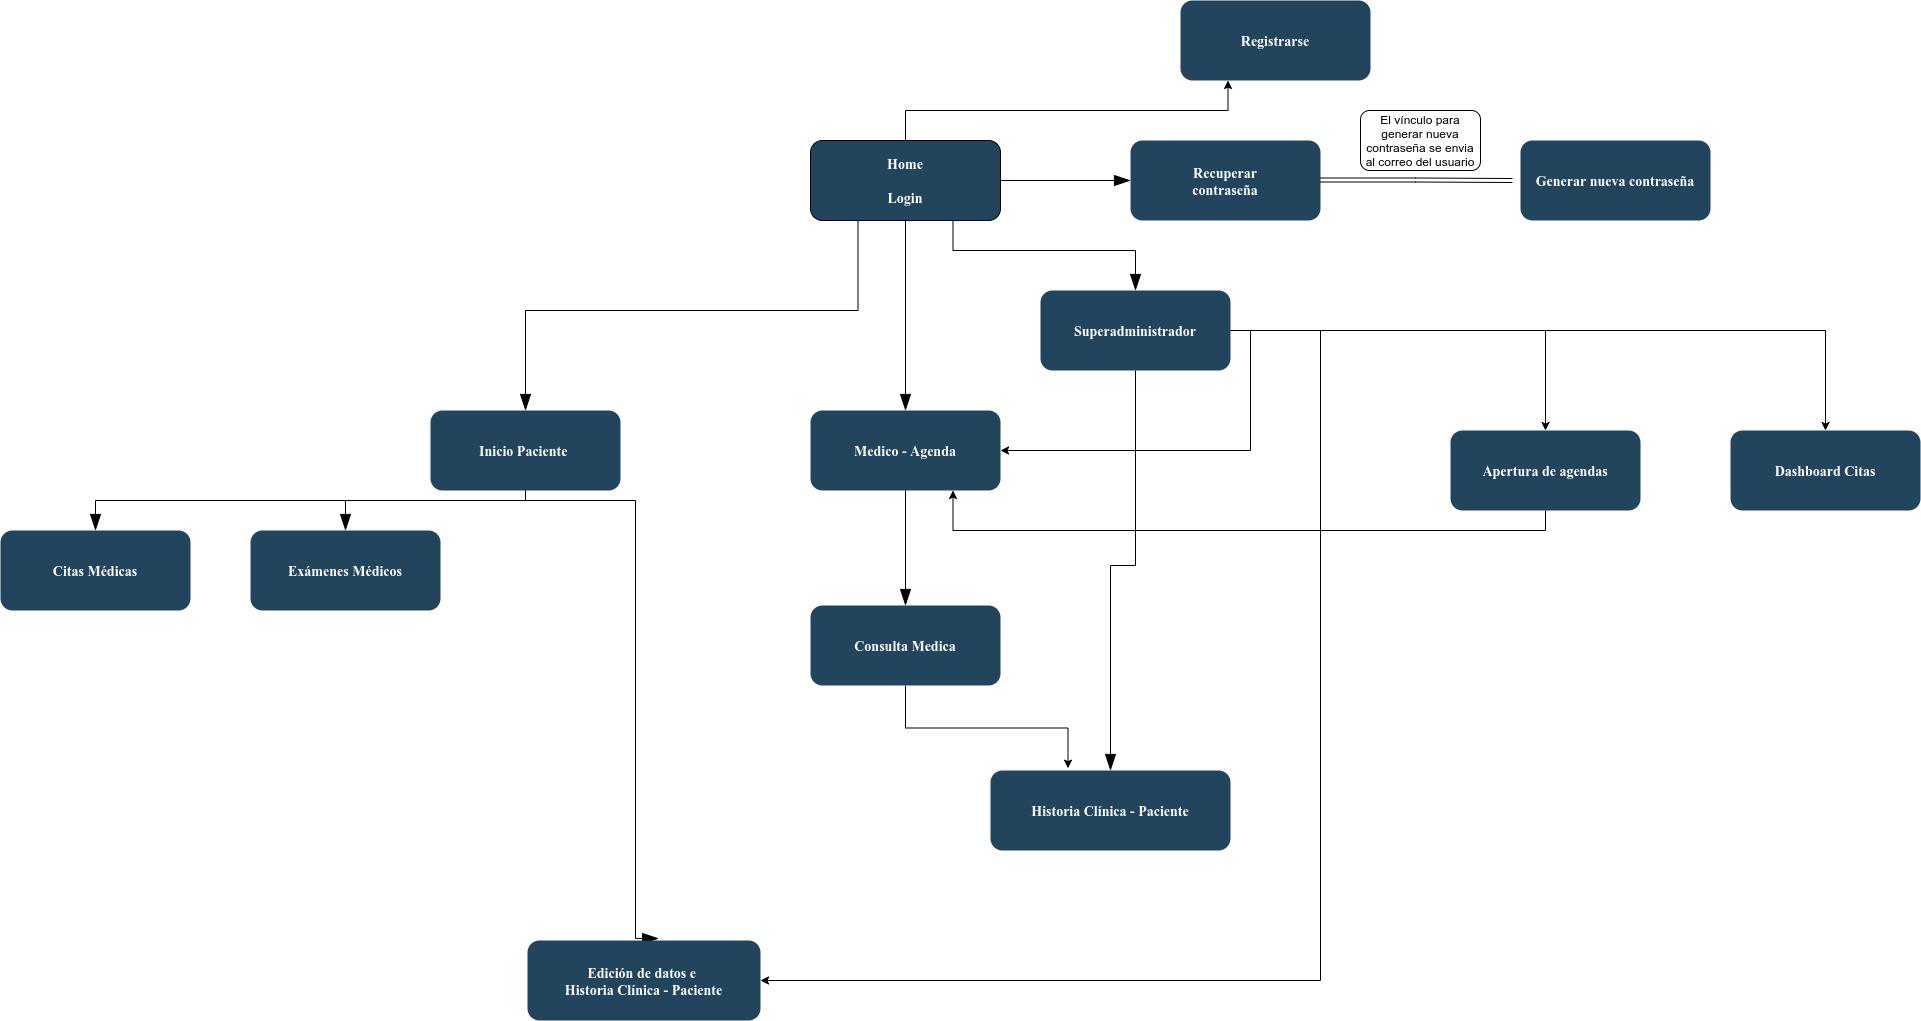

The diagram above was exported from draw.io. Its source (the exported page's mxGraphModel, read from the mxfile embedded in the PNG):
<mxGraphModel dx="1350" dy="805" grid="1" gridSize="10" guides="1" tooltips="1" connect="1" arrows="1" fold="1" page="1" pageScale="1.5" pageWidth="1169" pageHeight="827" background="none" math="0" shadow="0">
  <root>
    <mxCell id="0" />
    <mxCell id="1" parent="0" />
    <mxCell id="ffs1dH6vQbee25_lhQPH-133" style="edgeStyle=orthogonalEdgeStyle;rounded=0;orthogonalLoop=1;jettySize=auto;html=1;exitX=0.25;exitY=1;exitDx=0;exitDy=0;entryX=0.5;entryY=0;entryDx=0;entryDy=0;endArrow=blockThin;endFill=1;startSize=14;endSize=14;sourcePerimeterSpacing=8;targetPerimeterSpacing=8;" parent="1" source="ffs1dH6vQbee25_lhQPH-127" target="ffs1dH6vQbee25_lhQPH-129" edge="1">
      <mxGeometry relative="1" as="geometry" />
    </mxCell>
    <mxCell id="ffs1dH6vQbee25_lhQPH-134" style="edgeStyle=orthogonalEdgeStyle;rounded=0;orthogonalLoop=1;jettySize=auto;html=1;exitX=0.5;exitY=1;exitDx=0;exitDy=0;endArrow=blockThin;endFill=1;startSize=14;endSize=14;sourcePerimeterSpacing=8;targetPerimeterSpacing=8;entryX=0.5;entryY=0;entryDx=0;entryDy=0;entryPerimeter=0;" parent="1" source="ffs1dH6vQbee25_lhQPH-127" target="ffs1dH6vQbee25_lhQPH-130" edge="1">
      <mxGeometry relative="1" as="geometry" />
    </mxCell>
    <mxCell id="ffs1dH6vQbee25_lhQPH-135" style="edgeStyle=orthogonalEdgeStyle;rounded=0;orthogonalLoop=1;jettySize=auto;html=1;exitX=0.75;exitY=1;exitDx=0;exitDy=0;entryX=0.5;entryY=0;entryDx=0;entryDy=0;endArrow=blockThin;endFill=1;startSize=14;endSize=14;sourcePerimeterSpacing=8;targetPerimeterSpacing=8;" parent="1" source="ffs1dH6vQbee25_lhQPH-127" target="ffs1dH6vQbee25_lhQPH-131" edge="1">
      <mxGeometry relative="1" as="geometry" />
    </mxCell>
    <mxCell id="b5akpNNTae2mxPep57Qz-2" style="edgeStyle=orthogonalEdgeStyle;rounded=0;orthogonalLoop=1;jettySize=auto;html=1;exitX=1;exitY=0.5;exitDx=0;exitDy=0;entryX=0;entryY=0.5;entryDx=0;entryDy=0;endArrow=blockThin;startSize=14;endSize=14;sourcePerimeterSpacing=8;targetPerimeterSpacing=8;endFill=1;" parent="1" source="ffs1dH6vQbee25_lhQPH-127" target="b5akpNNTae2mxPep57Qz-1" edge="1">
      <mxGeometry relative="1" as="geometry" />
    </mxCell>
    <mxCell id="zyRllp7DobAjysthCdd3-3" style="edgeStyle=orthogonalEdgeStyle;rounded=0;orthogonalLoop=1;jettySize=auto;html=1;exitX=0.5;exitY=0;exitDx=0;exitDy=0;entryX=0.25;entryY=1;entryDx=0;entryDy=0;" parent="1" source="ffs1dH6vQbee25_lhQPH-127" target="zyRllp7DobAjysthCdd3-4" edge="1">
      <mxGeometry relative="1" as="geometry">
        <mxPoint x="1390" y="100" as="targetPoint" />
      </mxGeometry>
    </mxCell>
    <mxCell id="ffs1dH6vQbee25_lhQPH-127" value="Home&#10;&#10;Login " style="rounded=1;fillColor=#23445D;gradientColor=none;strokeColor=#000000;fontColor=#FFFFFF;fontStyle=1;fontFamily=Tahoma;fontSize=14" parent="1" vertex="1">
      <mxGeometry x="970" y="180" width="190" height="80" as="geometry" />
    </mxCell>
    <mxCell id="ffs1dH6vQbee25_lhQPH-139" style="edgeStyle=orthogonalEdgeStyle;rounded=0;orthogonalLoop=1;jettySize=auto;html=1;entryX=0.5;entryY=0;entryDx=0;entryDy=0;endArrow=blockThin;endFill=1;startSize=14;endSize=14;sourcePerimeterSpacing=8;targetPerimeterSpacing=8;exitX=0.5;exitY=1;exitDx=0;exitDy=0;" parent="1" source="ffs1dH6vQbee25_lhQPH-129" target="ffs1dH6vQbee25_lhQPH-136" edge="1">
      <mxGeometry relative="1" as="geometry">
        <Array as="points">
          <mxPoint x="685" y="540" />
          <mxPoint x="255" y="540" />
        </Array>
      </mxGeometry>
    </mxCell>
    <mxCell id="ffs1dH6vQbee25_lhQPH-148" style="edgeStyle=orthogonalEdgeStyle;rounded=0;orthogonalLoop=1;jettySize=auto;html=1;exitX=0.5;exitY=1;exitDx=0;exitDy=0;entryX=0.5;entryY=0;entryDx=0;entryDy=0;endArrow=blockThin;endFill=1;startSize=14;endSize=14;sourcePerimeterSpacing=8;targetPerimeterSpacing=8;" parent="1" source="ffs1dH6vQbee25_lhQPH-129" target="ffs1dH6vQbee25_lhQPH-146" edge="1">
      <mxGeometry relative="1" as="geometry">
        <Array as="points">
          <mxPoint x="685" y="540" />
          <mxPoint x="505" y="540" />
        </Array>
      </mxGeometry>
    </mxCell>
    <mxCell id="LNyCCV8mdqwXx7C0ndDw-18" style="edgeStyle=orthogonalEdgeStyle;rounded=0;orthogonalLoop=1;jettySize=auto;html=1;exitX=0.5;exitY=1;exitDx=0;exitDy=0;endArrow=blockThin;endFill=1;startSize=14;endSize=14;sourcePerimeterSpacing=8;targetPerimeterSpacing=8;entryX=0.563;entryY=-0.025;entryDx=0;entryDy=0;entryPerimeter=0;" parent="1" source="ffs1dH6vQbee25_lhQPH-129" target="zyRllp7DobAjysthCdd3-8" edge="1">
      <mxGeometry relative="1" as="geometry">
        <Array as="points">
          <mxPoint x="685" y="540" />
          <mxPoint x="795" y="540" />
        </Array>
        <mxPoint x="795" y="720" as="targetPoint" />
      </mxGeometry>
    </mxCell>
    <mxCell id="ffs1dH6vQbee25_lhQPH-129" value="Inicio Paciente " style="rounded=1;fillColor=#23445D;gradientColor=none;strokeColor=none;fontColor=#FFFFFF;fontStyle=1;fontFamily=Tahoma;fontSize=14" parent="1" vertex="1">
      <mxGeometry x="590" y="450" width="190" height="80" as="geometry" />
    </mxCell>
    <mxCell id="ffs1dH6vQbee25_lhQPH-158" style="edgeStyle=orthogonalEdgeStyle;rounded=0;orthogonalLoop=1;jettySize=auto;html=1;exitX=0.5;exitY=1;exitDx=0;exitDy=0;endArrow=blockThin;endFill=1;startSize=14;endSize=14;sourcePerimeterSpacing=8;targetPerimeterSpacing=8;entryX=0.5;entryY=0;entryDx=0;entryDy=0;" parent="1" source="ffs1dH6vQbee25_lhQPH-130" target="ffs1dH6vQbee25_lhQPH-161" edge="1">
      <mxGeometry relative="1" as="geometry">
        <mxPoint x="1065" y="650" as="targetPoint" />
      </mxGeometry>
    </mxCell>
    <mxCell id="ffs1dH6vQbee25_lhQPH-130" value="Medico - Agenda" style="rounded=1;fillColor=#23445D;gradientColor=none;strokeColor=none;fontColor=#FFFFFF;fontStyle=1;fontFamily=Tahoma;fontSize=14" parent="1" vertex="1">
      <mxGeometry x="970" y="450" width="190" height="80" as="geometry" />
    </mxCell>
    <mxCell id="QkplYvUGhhlBraFm8qt0-13" style="edgeStyle=orthogonalEdgeStyle;rounded=0;orthogonalLoop=1;jettySize=auto;html=1;exitX=0.5;exitY=1;exitDx=0;exitDy=0;endSize=14;startSize=14;endArrow=blockThin;endFill=1;entryX=0.5;entryY=0;entryDx=0;entryDy=0;" parent="1" source="ffs1dH6vQbee25_lhQPH-131" target="QkplYvUGhhlBraFm8qt0-2" edge="1">
      <mxGeometry relative="1" as="geometry">
        <mxPoint x="780" y="500" as="targetPoint" />
      </mxGeometry>
    </mxCell>
    <mxCell id="UGUIFwVg9GNfnmCL6W_v-2" style="edgeStyle=orthogonalEdgeStyle;rounded=0;orthogonalLoop=1;jettySize=auto;html=1;exitX=1;exitY=0.5;exitDx=0;exitDy=0;entryX=0.5;entryY=0;entryDx=0;entryDy=0;" parent="1" source="ffs1dH6vQbee25_lhQPH-131" target="UGUIFwVg9GNfnmCL6W_v-1" edge="1">
      <mxGeometry relative="1" as="geometry" />
    </mxCell>
    <mxCell id="UGUIFwVg9GNfnmCL6W_v-3" style="edgeStyle=orthogonalEdgeStyle;rounded=0;orthogonalLoop=1;jettySize=auto;html=1;exitX=1;exitY=0.5;exitDx=0;exitDy=0;entryX=1;entryY=0.5;entryDx=0;entryDy=0;" parent="1" source="ffs1dH6vQbee25_lhQPH-131" target="ffs1dH6vQbee25_lhQPH-130" edge="1">
      <mxGeometry relative="1" as="geometry" />
    </mxCell>
    <mxCell id="zyRllp7DobAjysthCdd3-11" style="edgeStyle=elbowEdgeStyle;rounded=0;orthogonalLoop=1;jettySize=auto;elbow=vertical;html=1;exitX=1;exitY=0.5;exitDx=0;exitDy=0;entryX=1;entryY=0.5;entryDx=0;entryDy=0;" parent="1" source="ffs1dH6vQbee25_lhQPH-131" target="zyRllp7DobAjysthCdd3-8" edge="1">
      <mxGeometry relative="1" as="geometry">
        <mxPoint x="1590" y="1104" as="targetPoint" />
        <Array as="points">
          <mxPoint x="1480" y="720" />
          <mxPoint x="1250" y="1000" />
        </Array>
      </mxGeometry>
    </mxCell>
    <mxCell id="9fdInNXw0PefeYwLwYN7-1" style="edgeStyle=orthogonalEdgeStyle;rounded=0;orthogonalLoop=1;jettySize=auto;html=1;exitX=1;exitY=0.5;exitDx=0;exitDy=0;" edge="1" parent="1" source="ffs1dH6vQbee25_lhQPH-131" target="QkplYvUGhhlBraFm8qt0-5">
      <mxGeometry relative="1" as="geometry" />
    </mxCell>
    <mxCell id="ffs1dH6vQbee25_lhQPH-131" value="Superadministrador" style="rounded=1;fillColor=#23445D;gradientColor=none;strokeColor=none;fontColor=#FFFFFF;fontStyle=1;fontFamily=Tahoma;fontSize=14" parent="1" vertex="1">
      <mxGeometry x="1200" y="330" width="190" height="80" as="geometry" />
    </mxCell>
    <mxCell id="ffs1dH6vQbee25_lhQPH-136" value="Citas Médicas" style="rounded=1;fillColor=#23445D;gradientColor=none;strokeColor=none;fontColor=#FFFFFF;fontStyle=1;fontFamily=Tahoma;fontSize=14" parent="1" vertex="1">
      <mxGeometry x="160" y="570" width="190" height="80" as="geometry" />
    </mxCell>
    <mxCell id="ffs1dH6vQbee25_lhQPH-146" value="Exámenes Médicos" style="rounded=1;fillColor=#23445D;gradientColor=none;strokeColor=none;fontColor=#FFFFFF;fontStyle=1;fontFamily=Tahoma;fontSize=14" parent="1" vertex="1">
      <mxGeometry x="410" y="570" width="190" height="80" as="geometry" />
    </mxCell>
    <mxCell id="UGUIFwVg9GNfnmCL6W_v-5" style="edgeStyle=orthogonalEdgeStyle;rounded=0;orthogonalLoop=1;jettySize=auto;html=1;exitX=0.5;exitY=1;exitDx=0;exitDy=0;entryX=0.323;entryY=-0.029;entryDx=0;entryDy=0;entryPerimeter=0;" parent="1" source="ffs1dH6vQbee25_lhQPH-161" target="QkplYvUGhhlBraFm8qt0-2" edge="1">
      <mxGeometry relative="1" as="geometry" />
    </mxCell>
    <mxCell id="ffs1dH6vQbee25_lhQPH-161" value="Consulta Medica" style="rounded=1;fillColor=#23445D;gradientColor=none;strokeColor=none;fontColor=#FFFFFF;fontStyle=1;fontFamily=Tahoma;fontSize=14" parent="1" vertex="1">
      <mxGeometry x="970" y="645" width="190" height="80" as="geometry" />
    </mxCell>
    <mxCell id="QkplYvUGhhlBraFm8qt0-2" value="Historia Clínica - Paciente" style="rounded=1;fillColor=#23445D;gradientColor=none;strokeColor=none;fontColor=#FFFFFF;fontStyle=1;fontFamily=Tahoma;fontSize=14" parent="1" vertex="1">
      <mxGeometry x="1150" y="810" width="240" height="80" as="geometry" />
    </mxCell>
    <mxCell id="9fdInNXw0PefeYwLwYN7-2" style="edgeStyle=orthogonalEdgeStyle;rounded=0;orthogonalLoop=1;jettySize=auto;html=1;exitX=0.5;exitY=1;exitDx=0;exitDy=0;entryX=0.75;entryY=1;entryDx=0;entryDy=0;" edge="1" parent="1" source="QkplYvUGhhlBraFm8qt0-5" target="ffs1dH6vQbee25_lhQPH-130">
      <mxGeometry relative="1" as="geometry" />
    </mxCell>
    <mxCell id="QkplYvUGhhlBraFm8qt0-5" value="Apertura de agendas" style="rounded=1;fillColor=#23445D;gradientColor=none;strokeColor=none;fontColor=#FFFFFF;fontStyle=1;fontFamily=Tahoma;fontSize=14" parent="1" vertex="1">
      <mxGeometry x="1610" y="470" width="190" height="80" as="geometry" />
    </mxCell>
    <mxCell id="b5akpNNTae2mxPep57Qz-1" value="Recuperar &#10;contraseña" style="rounded=1;fillColor=#23445D;gradientColor=none;strokeColor=none;fontColor=#FFFFFF;fontStyle=1;fontFamily=Tahoma;fontSize=14" parent="1" vertex="1">
      <mxGeometry x="1290" y="180" width="190" height="80" as="geometry" />
    </mxCell>
    <mxCell id="UGUIFwVg9GNfnmCL6W_v-1" value="Dashboard Citas" style="rounded=1;fillColor=#23445D;gradientColor=none;strokeColor=none;fontColor=#FFFFFF;fontStyle=1;fontFamily=Tahoma;fontSize=14" parent="1" vertex="1">
      <mxGeometry x="1890" y="470" width="190" height="80" as="geometry" />
    </mxCell>
    <mxCell id="UGUIFwVg9GNfnmCL6W_v-6" value="Generar nueva contraseña" style="rounded=1;fillColor=#23445D;gradientColor=none;strokeColor=none;fontColor=#FFFFFF;fontStyle=1;fontFamily=Tahoma;fontSize=14" parent="1" vertex="1">
      <mxGeometry x="1680" y="180" width="190" height="80" as="geometry" />
    </mxCell>
    <mxCell id="zyRllp7DobAjysthCdd3-4" value="Registrarse" style="rounded=1;fillColor=#23445D;gradientColor=none;strokeColor=none;fontColor=#FFFFFF;fontStyle=1;fontFamily=Tahoma;fontSize=14" parent="1" vertex="1">
      <mxGeometry x="1340" y="40" width="190" height="80" as="geometry" />
    </mxCell>
    <mxCell id="zyRllp7DobAjysthCdd3-6" value="El vínculo para generar nueva contraseña se envia al correo del usuario" style="rounded=1;whiteSpace=wrap;html=1;hachureGap=4;pointerEvents=0;" parent="1" vertex="1">
      <mxGeometry x="1520" y="150" width="120" height="60" as="geometry" />
    </mxCell>
    <mxCell id="zyRllp7DobAjysthCdd3-7" style="edgeStyle=orthogonalEdgeStyle;rounded=0;orthogonalLoop=1;jettySize=auto;html=1;exitX=1;exitY=0.5;exitDx=0;exitDy=0;endArrow=blockThin;startSize=14;endSize=14;sourcePerimeterSpacing=8;targetPerimeterSpacing=8;endFill=1;shape=link;" parent="1" target="UGUIFwVg9GNfnmCL6W_v-6" edge="1">
      <mxGeometry relative="1" as="geometry">
        <mxPoint x="1480" y="219.5" as="sourcePoint" />
        <mxPoint x="1610" y="219.5" as="targetPoint" />
      </mxGeometry>
    </mxCell>
    <mxCell id="zyRllp7DobAjysthCdd3-8" value="Edición de datos e &#10;Historia Clínica - Paciente" style="rounded=1;fillColor=#23445D;gradientColor=none;strokeColor=none;fontColor=#FFFFFF;fontStyle=1;fontFamily=Tahoma;fontSize=14" parent="1" vertex="1">
      <mxGeometry x="687" y="980" width="233" height="80" as="geometry" />
    </mxCell>
  </root>
</mxGraphModel>